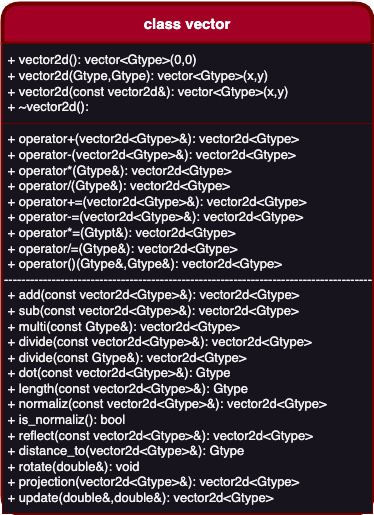

The diagram above was exported from draw.io. Its source (the exported page's mxGraphModel, read from the mxfile embedded in the PNG):
<mxGraphModel dx="954" dy="699" grid="1" gridSize="10" guides="1" tooltips="1" connect="1" arrows="1" fold="1" page="1" pageScale="1" pageWidth="850" pageHeight="1100" math="0" shadow="0">
  <root>
    <mxCell id="0" />
    <mxCell id="1" parent="0" />
    <mxCell id="EUWuMVdIG3nfFPntguHZ-1" value="&lt;h3&gt;&lt;font style=&quot;font-size: 15px;&quot;&gt;class vector&lt;/font&gt;&lt;/h3&gt;" style="swimlane;whiteSpace=wrap;html=1;fillColor=#a20025;fontColor=#ffffff;strokeColor=#6F0000;rounded=1;startSize=40;strokeWidth=4;" parent="1" vertex="1">
      <mxGeometry x="170" y="70" width="370" height="510" as="geometry" />
    </mxCell>
    <mxCell id="EUWuMVdIG3nfFPntguHZ-5" value="&lt;font style=&quot;font-size: 13px;&quot;&gt;&amp;nbsp;+ operator+(vector2d&amp;lt;Gtype&amp;gt;&amp;amp;): vector2d&amp;lt;Gtype&amp;gt;&lt;br&gt;&amp;nbsp;+ operator-(vector2d&amp;lt;Gtype&amp;gt;&amp;amp;): vector2d&amp;lt;Gtype&amp;gt;&lt;br&gt;&amp;nbsp;+ operator*(Gtype&amp;amp;): vector2d&amp;lt;Gtype&amp;gt;&lt;br&gt;&amp;nbsp;+ operator/(Gtype&amp;amp;): vector2d&amp;lt;Gtype&amp;gt;&lt;br&gt;&amp;nbsp;+ operator+=(vector2d&amp;lt;Gtype&amp;gt;&amp;amp;): vector2d&amp;lt;Gtype&amp;gt;&lt;br&gt;&amp;nbsp;+ operator-=(vector2d&amp;lt;Gtype&amp;gt;&amp;amp;): vector2d&amp;lt;Gtype&amp;gt;&lt;br&gt;&amp;nbsp;+ operator*=(Gtypt&amp;amp;): vector2d&amp;lt;Gtype&amp;gt;&lt;br&gt;&amp;nbsp;+ operator/=(Gtype&amp;amp;): vector2d&amp;lt;Gtype&amp;gt;&lt;br&gt;&amp;nbsp;+ operator()(Gtype&amp;amp;,Gtype&amp;amp;): vector2d&amp;lt;Gtype&amp;gt;&lt;br&gt;-------------------------------------------------------------------------------------&lt;br&gt;&amp;nbsp;+ add(const vector2d&amp;lt;Gtype&amp;gt;&amp;amp;): vector2d&amp;lt;Gtype&amp;gt;&lt;br&gt;&amp;nbsp;+ sub(const vector2d&amp;lt;Gtype&amp;gt;&amp;amp;): vector2d&amp;lt;Gtype&amp;gt;&lt;br&gt;&amp;nbsp;+ multi(const Gtype&amp;amp;): vector2d&amp;lt;Gtype&amp;gt;&lt;br&gt;&amp;nbsp;+ divide(const vector2d&amp;lt;Gtype&amp;gt;&amp;amp;): vector2d&amp;lt;Gtype&amp;gt;&lt;br&gt;&amp;nbsp;+ divide(const Gtype&amp;amp;): vector2d&amp;lt;Gtype&amp;gt;&lt;br&gt;&amp;nbsp;+ dot(const vector2d&amp;lt;Gtype&amp;gt;&amp;amp;): Gtype&lt;br&gt;&amp;nbsp;+ length(const vector2d&amp;lt;Gtype&amp;gt;&amp;amp;): Gtype&lt;br&gt;&amp;nbsp;+ normaliz(const vector2d&amp;lt;Gtype&amp;gt;&amp;amp;): vector2d&amp;lt;Gtype&amp;gt;&lt;br&gt;&amp;nbsp;+ is_normaliz(): bool&lt;br&gt;&amp;nbsp;+ reflect(const vector2d&amp;lt;Gtype&amp;gt;&amp;amp;): vector2d&amp;lt;Gtype&amp;gt;&lt;br&gt;&amp;nbsp;+ distance_to(vector2d&amp;lt;Gtype&amp;gt;&amp;amp;): Gtype&lt;br&gt;&amp;nbsp;+ rotate(double&amp;amp;): void&lt;br&gt;&amp;nbsp;+ projection(vector2d&amp;lt;Gtype&amp;gt;&amp;amp;): vector2d&amp;lt;Gtype&amp;gt;&lt;br&gt;&amp;nbsp;+ update(double&amp;amp;,double&amp;amp;): vector2d&amp;lt;Gtype&amp;gt;&lt;br&gt;&lt;/font&gt;" style="rounded=0;whiteSpace=wrap;html=1;strokeColor=#6F0000;align=left;" parent="EUWuMVdIG3nfFPntguHZ-1" vertex="1">
      <mxGeometry y="120" width="370" height="390" as="geometry" />
    </mxCell>
    <mxCell id="EUWuMVdIG3nfFPntguHZ-6" value="&lt;font style=&quot;font-size: 13px;&quot;&gt;&amp;nbsp;+ vector2d(): vector&amp;lt;Gtype&amp;gt;(0,0)&lt;br&gt;&amp;nbsp;+ vector2d(Gtype,Gtype): vector&amp;lt;Gtype&amp;gt;(x,y)&lt;br&gt;&amp;nbsp;+ vector2d(const vector2d&amp;amp;): vector&amp;lt;Gtype&amp;gt;(x,y)&lt;br&gt;&amp;nbsp;+ ~vector2d():&lt;/font&gt;" style="rounded=0;whiteSpace=wrap;html=1;strokeColor=#6F0000;align=left;" parent="EUWuMVdIG3nfFPntguHZ-1" vertex="1">
      <mxGeometry y="40" width="370" height="80" as="geometry" />
    </mxCell>
  </root>
</mxGraphModel>